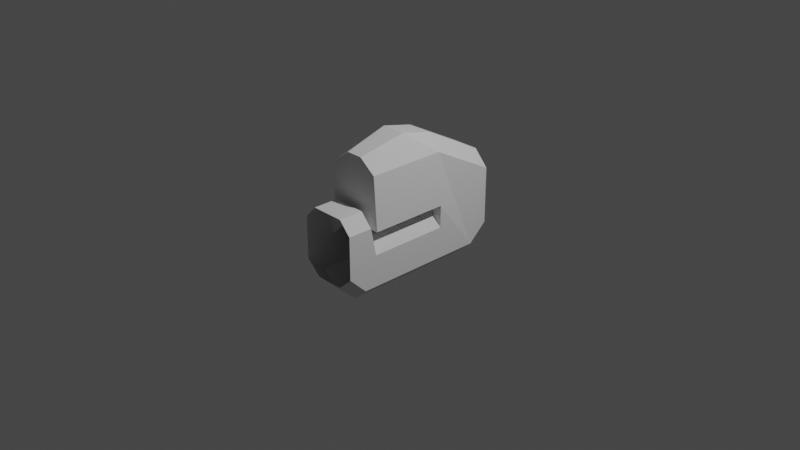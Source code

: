 # Source: mk1InlineCockpit.blend  (saved by Blender 3.1.7; exported with 4.5.12 LTS)
import bpy
from mathutils import Matrix  # noqa: F401  (used for matrix-valued properties, if any)

bpy.ops.wm.read_factory_settings(use_empty=True)
scene = bpy.context.scene
scene.name = 'Scene'

# ---- collections
col_collection = bpy.data.collections.new('Collection'); scene.collection.children.link(col_collection)

# ---- world
world_world = bpy.data.worlds.new('World'); scene.world = world_world
world_world.use_nodes = True; world_world.node_tree.nodes.clear()
_N = world_world.node_tree.nodes; _L = world_world.node_tree.links
n0 = _N.new('ShaderNodeOutputWorld'); n0.name = 'World Output'; n0.location = (300, 300)
n1 = _N.new('ShaderNodeBackground'); n1.name = 'Background'; n1.location = (10, 300)
n1.inputs[0].default_value = (0.05088, 0.05088, 0.05088, 1.0)
_L.new(n1.outputs[0], n0.inputs[0])
n0.is_active_output = True
world_world.color = (0.05088, 0.05088, 0.05088)
world_world.use_sun_shadow = False
world_world.sun_shadow_jitter_overblur = 0.0

# ---- cameras
cam_camera = bpy.data.cameras.new('Camera')
cam_camera.clip_end = 100.0
cam_camera.ortho_scale = 7.314

# ---- lights
light_light = bpy.data.lights.new('Light', 'POINT')
light_light.transmission_factor = 0.0
light_light.energy = 1000.0
light_light.shadow_soft_size = 0.1
light_light.shadow_maximum_resolution = 0.006
light_light.use_absolute_resolution = True

# ---- meshes
me_circle = bpy.data.meshes.new('Circle')
me_circle.from_pydata([(-0.06755, 0.5725, 1.869e-08), (-0.357, 0.4526, 1.113e-08), (-0.4386, 0.2325, -1.016e-08), (-0.2019, -0.3389, -1.609e-08), (0.0006968, -0.4111, -2.574e-08), (0.2902, -0.2912, -1.818e-08), (0.3824, -0.09691, 4.236e-09), (0.1457, 0.4746, 1.016e-08), (-0.2212, 0.8904, 0.6594), (-0.4732, 0.786, 0.6594), (-0.5357, 0.5739, 0.6594), (-0.1308, -0.5105, 0.208), (0.07178, -0.5827, 0.208), (0.3613, -0.4628, 0.208), (0.4535, -0.2685, 0.208), (-0.02696, 0.7846, 0.6594), (-0.1308, -0.5105, 0.6631), (0.07178, -0.5827, 0.6631), (0.3613, -0.4628, 0.6631), (0.4535, -0.2685, 0.6631), (0.2293, 0.2726, 0.6606), (0.3223, 0.04832, 0.6618), (-0.355, 0.03061, 0.6606), (-0.262, -0.1937, 0.6618), (0.1485, 0.1265, 0.6618), (-0.1945, -0.01559, 0.6618), (-0.1308, -0.5105, 1.539), (0.07178, -0.5827, 1.539), (0.3613, -0.4628, 1.539), (0.4535, -0.2685, 1.539), (0.3223, 0.04832, 1.538), (-0.262, -0.1937, 1.538), (0.1485, 0.1265, 1.538), (-0.1945, -0.01559, 1.538), (-0.1308, -0.5105, 1.68), (0.07178, -0.5827, 1.68), (0.3613, -0.4628, 1.68), (0.4535, -0.2685, 1.68), (0.2042, 0.3333, 1.601), (-0.3801, 0.09125, 1.601), (0.0305, 0.4114, 1.601), (-0.3125, 0.2694, 1.601), (0.2042, 0.3333, 1.872), (-0.3801, 0.09125, 1.872), (0.0305, 0.4114, 1.872), (-0.3125, 0.2694, 1.872), (-0.2034, -0.3354, 1.872), (-0.0007763, -0.4075, 1.872), (0.2887, -0.2876, 1.872), (0.3809, -0.09335, 1.872), (-0.2507, 0.8417, 1.522), (-0.4179, 0.7725, 1.522), (-0.5357, 0.5739, 1.522), (-0.02696, 0.7846, 1.522), (0.2293, 0.2726, 1.523), (-0.355, 0.03061, 1.523), (-0.3472, 0.8382, 0.6594), (-0.3343, 0.8071, 1.522), (-0.5053, 0.8635, 1.013), (-0.2533, 0.9679, 1.013), (-0.3793, 0.9157, 1.013)], [], [(6, 5, 13, 14), (4, 3, 11, 12), (2, 1, 9, 10), (7, 6, 14, 15), (5, 4, 12, 13), (3, 2, 10, 11), (9, 1, 56), (0, 7, 15, 8), (14, 13, 18, 19), (13, 12, 17, 18), (12, 11, 16, 17), (15, 14, 20), (16, 11, 23), (11, 10, 22), (11, 22, 23), (14, 19, 21), (14, 21, 20), (25, 23, 22), (21, 24, 20), (24, 25, 22, 20), (23, 25, 33, 31), (21, 19, 29, 30), (18, 17, 27, 28), (24, 21, 30, 32), (16, 23, 31, 26), (19, 18, 28, 29), (17, 16, 26, 27), (25, 24, 32, 33), (32, 30, 38, 40), (26, 31, 39, 34), (29, 28, 36, 37), (27, 26, 34, 35), (33, 32, 40, 41), (31, 33, 41, 39), (30, 29, 37, 38), (28, 27, 35, 36), (41, 40, 44, 45), (40, 38, 42, 44), (39, 41, 45, 43), (37, 36, 48, 49), (36, 35, 47, 48), (35, 34, 46, 47), (34, 39, 43, 46), (37, 49, 42, 38), (20, 22, 55, 54), (60, 59, 50, 57), (8, 15, 59), (22, 10, 52, 55), (15, 20, 54, 53), (51, 52, 58), (10, 9, 58), (52, 10, 58), (59, 53, 50), (15, 53, 59), (58, 60, 57, 51), (9, 56, 60, 58), (56, 8, 59, 60), (0, 8, 56), (1, 0, 56), (1, 2, 7, 0), (50, 53, 54, 55, 52, 51, 57)])
_uv = me_circle.uv_layers.new(name='UVMap')
_uv.uv.foreach_set('vector', [0.0, 0.0, 0.0, 0.0, 0.0, 0.0, 0.0, 0.0, 0.0, 0.0, 0.0, 0.0, 0.0, 0.0, 0.0, 0.0, 0.0, 0.0, 0.0, 0.0, 0.0, 0.0, 0.0, 0.0, 0.0, 0.0, 0.0, 0.0, 0.0, 0.0, 0.0, 0.0, 0.0, 0.0, 0.0, 0.0, 0.0, 0.0, 0.0, 0.0, 0.0, 0.0, 0.0, 0.0, 0.0, 0.0, 0.0, 0.0, 0.0, 0.0, 0.0, 0.0, 0.0, 0.0, 0.0, 0.0, 0.0, 0.0, 0.0, 0.0, 0.0, 0.0, 0.0, 0.0, 0.0, 0.0, 0.0, 0.0, 0.0, 0.0, 0.0, 0.0, 0.0, 0.0, 0.0, 0.0, 0.0, 0.0, 0.0, 0.0, 0.0, 0.0, 0.0, 0.0, 0.0, 0.0, 0.0, 0.0, 0.0, 0.0, 0.0, 0.0, 0.0, 0.0, 0.0, 0.0, 0.0, 0.0, 0.0, 0.0, 0.0, 0.0, 0.0, 0.0, 0.0, 0.0, 0.0, 0.0, 0.0, 0.0, 0.0, 0.0, 0.0, 0.0, 0.0, 0.0, 0.0, 0.0, 0.0, 0.0, 0.0, 0.0, 0.0, 0.0, 0.0, 0.0, 0.0, 0.0, 0.0, 0.0, 0.0, 0.0, 0.0, 0.0, 0.0, 0.0, 0.0, 0.0, 0.0, 0.0, 0.0, 0.0, 0.0, 0.0, 0.0, 0.0, 0.0, 0.0, 0.0, 0.0, 0.0, 0.0, 0.0, 0.0, 0.0, 0.0, 0.0, 0.0, 0.0, 0.0, 0.0, 0.0, 0.0, 0.0, 0.0, 0.0, 0.0, 0.0, 0.0, 0.0, 0.0, 0.0, 0.0, 0.0, 0.0, 0.0, 0.0, 0.0, 0.0, 0.0, 0.0, 0.0, 0.0, 0.0, 0.0, 0.0, 0.0, 0.0, 0.0, 0.0, 0.0, 0.0, 0.0, 0.0, 0.0, 0.0, 0.0, 0.0, 0.0, 0.0, 0.0, 0.0, 0.0, 0.0, 0.0, 0.0, 0.0, 0.0, 0.0, 0.0, 0.0, 0.0, 0.0, 0.0, 0.0, 0.0, 0.0, 0.0, 0.0, 0.0, 0.0, 0.0, 0.0, 0.0, 0.0, 0.0, 0.0, 0.0, 0.0, 0.0, 0.0, 0.0, 0.0, 0.0, 0.0, 0.0, 0.0, 0.0, 0.0, 0.0, 0.0, 0.0, 0.0, 0.0, 0.0, 0.0, 0.0, 0.0, 0.0, 0.0, 0.0, 0.0, 0.0, 0.0, 0.0, 0.0, 0.0, 0.0, 0.0, 0.0, 0.0, 0.0, 0.0, 0.0, 0.0, 0.0, 0.0, 0.0, 0.0, 0.0, 0.0, 0.0, 0.0, 0.0, 0.0, 0.0, 0.0, 0.0, 0.0, 0.0, 0.0, 0.0, 0.0, 0.0, 0.0, 0.0, 0.0, 0.0, 0.0, 0.0, 0.0, 0.0, 0.0, 0.0, 0.0, 0.0, 0.0, 0.0, 0.0, 0.0, 0.0, 0.0, 0.0, 0.0, 0.0, 0.0, 0.0, 0.0, 0.0, 0.0, 0.0, 0.0, 0.0, 0.0, 0.0, 0.0, 0.0, 0.0, 0.0, 0.0, 0.0, 0.0, 0.0, 0.0, 0.0, 0.0, 0.0, 0.0, 0.0, 0.0, 0.0, 0.0, 0.0, 0.0, 0.0, 0.0, 0.0, 0.0, 0.0, 0.0, 0.0, 0.0, 0.0, 0.0, 0.0, 0.0, 0.0, 0.0, 0.0, 0.0, 0.0, 0.0, 0.0, 0.0, 0.0, 0.0, 0.0, 0.0, 0.0, 0.0, 0.0, 0.0, 0.0, 0.0, 0.0, 0.0, 0.0, 0.0, 0.0, 0.0, 0.0, 0.0, 0.0, 0.0, 0.0, 0.0, 0.0, 0.0, 0.0, 0.0, 0.0, 0.0, 0.0, 0.0, 0.0, 0.0, 0.0, 0.0, 0.0, 0.0, 0.0, 0.0, 0.0, 0.0, 0.0, 0.0, 0.0, 0.0, 0.0, 0.0, 0.0, 0.0, 0.0, 0.0, 0.0, 0.0, 0.0, 0.0, 0.0, 0.0, 0.0, 0.0, 0.0, 0.0, 0.0, 0.0, 0.0, 0.0, 0.0, 0.0, 0.0, 0.0, 0.0, 0.0, 0.0, 0.0, 0.0, 0.0, 0.0, 0.0, 0.0, 0.0, 0.0, 0.0, 0.0, 0.0, 0.0, 0.0, 0.0, 0.0, 0.0, 0.0, 0.0, 0.0, 0.0, 0.0, 0.0, 0.0, 0.0, 0.0, 0.0, 0.0, 0.0, 0.0, 0.0, 0.0, 0.0, 0.0, 0.0, 0.0])
me_circle.use_remesh_fix_poles = True
me_circle.use_remesh_preserve_attributes = False
me_circle.update()

# ---- objects
ob_light = bpy.data.objects.new('Light', light_light)
ob_camera = bpy.data.objects.new('Camera', cam_camera)
ob_mk1inlineshell = bpy.data.objects.new('Mk1InlineShell', None)
ob_circle = bpy.data.objects.new('Circle', me_circle)

# ---- transforms, parenting, visibility, modifiers, constraints
ob_light.location = (4.076, 1.005, 5.904)
ob_light.rotation_euler = (0.6503, 0.05522, 1.866)
ob_light.lock_rotations_4d = False
ob_light.empty_display_type = 'ARROWS'
ob_light.color = (0.0, 0.0, 0.0, 0.0)
ob_light.lineart.crease_threshold = 0.0
ob_camera.location = (7.359, -6.926, 4.958)
ob_camera.rotation_euler = (1.109, 0.0, 0.8149)
ob_camera.lock_rotations_4d = False
ob_camera.empty_display_type = 'ARROWS'
ob_camera.color = (0.0, 0.0, 0.0, 0.0)
ob_camera.display_type = 'WIRE'
ob_camera.lineart.crease_threshold = 0.0
ob_mk1inlineshell.location = (0.0, 0.0, 0.0)
ob_mk1inlineshell.rotation_mode = 'QUATERNION'
ob_mk1inlineshell.rotation_quaternion = (1.0, 0.0, 0.0, 0.0)
ob_circle.parent = ob_mk1inlineshell
ob_circle.location = (0.0, 0.9368, 0.0)
ob_circle.rotation_euler = (1.571, 0.3927, -4.572e-09)

# ---- collection membership
col_collection.objects.link(ob_light)
col_collection.objects.link(ob_camera)
col_collection.objects.link(ob_mk1inlineshell)
col_collection.objects.link(ob_circle)

# ---- scene / render settings (as saved in the file)
scene.camera = ob_camera
scene.frame_start = 1; scene.frame_end = 250; scene.frame_set(1)
scene.render.engine = 'BLENDER_EEVEE_NEXT'
scene.cycles.sampling_pattern = 'TABULATED_SOBOL'
scene.cycles.use_light_tree = False
scene.view_settings.view_transform = 'Filmic'
bpy.context.view_layer.update()
